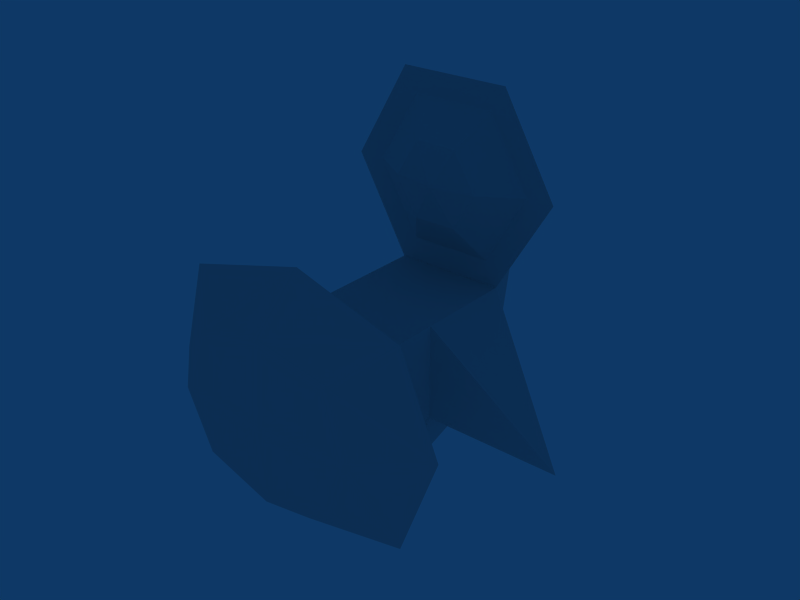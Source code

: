 # Source: Turret.blend  (saved by Blender 2.49.2; exported with 4.5.12 LTS)
import bpy
from mathutils import Matrix  # noqa: F401  (used for matrix-valued properties, if any)

bpy.ops.wm.read_factory_settings(use_empty=True)
scene = bpy.context.scene
scene.name = 'Scene'

# ---- collections
col_collection_1 = bpy.data.collections.new('Collection 1'); scene.collection.children.link(col_collection_1)

# ---- materials (node trees are filled in below, after node groups)
mat_gameatlas = bpy.data.materials.new('GameAtlas')
mat_gameatlas.alpha_threshold = 0.0
mat_gameatlas.roughness = 0.5
mat_gameatlas.line_color = (0.0, 0.0, 0.0, 1.0)

# ---- material node trees

# ---- world
world_world = bpy.data.worlds.new('World'); scene.world = world_world
world_world.color = (0.05656, 0.2208, 0.4)
world_world.use_sun_shadow = False
world_world.sun_shadow_jitter_overblur = 0.0
world_world.cycles.sampling_method = 'MANUAL'
world_world.cycles.sample_map_resolution = 256

# ---- meshes
me_cube = bpy.data.meshes.new('Cube')
me_cube.from_pydata([(-0.0006115, 0.3817, 0.6247), (-0.0006115, 0.4851, 0.1924), (-0.001208, 0.4851, 0.4499), (-0.1487, 0.1878, 0.7074), (0.1486, 0.1878, 0.7074), (0.2973, 0.1878, 0.4499), (-0.2973, 0.1878, 0.4499), (-0.2221, 0.1878, 0.4499), (-0.1111, 0.1878, 0.6423), (-0.1111, 0.1878, 0.2576), (0.111, 0.1878, 0.2576), (0.2221, 0.1878, 0.4499), (0.111, 0.1878, 0.6423), (-0.05865, 0.1213, 0.5515), (0.05862, 0.1213, 0.5515), (0.1173, 0.1213, 0.4499), (0.05862, 0.1213, 0.3484), (-0.05865, 0.1213, 0.3484), (-0.1173, 0.1213, 0.4499), (-1.482e-05, 0.1009, 0.4499), (-0.0006115, 0.3886, -0.01902), (0.1486, 0.1861, 0.1938), (0.1486, 0.1861, -0.06038), (-0.1487, 0.1861, -0.06038), (-0.1487, 0.1861, 0.1938), (0.4352, 0.05521, -0.1737), (-1.444e-05, 0.05521, -0.3324), (-0.4352, 0.05521, -0.1737), (0.1486, -0.07767, 0.1938), (0.1486, -0.07767, -0.06038), (-0.1487, -0.07767, -0.06038), (-0.1487, -0.07767, 0.1938), (-0.1487, -0.3754, 0.1938), (0.1486, -0.3754, 0.1938), (-0.1487, -0.3754, -0.06038), (0.1486, -0.3754, -0.06038), (0.3042, -0.3754, 0.3268), (0.3042, -0.3754, -0.1934), (-0.3042, -0.3754, -0.1934), (-0.3042, -0.3754, 0.3268), (0.394, -0.3582, 0.06672), (-1.459e-05, -0.3582, -0.2702), (-0.394, -0.3582, 0.06672), (-1.473e-05, -0.3582, 0.4036), (-0.19, -0.4791, 0.2291), (0.1899, -0.4791, 0.2291), (-0.19, -0.4791, -0.09569), (0.1899, -0.4791, -0.09569), (-1.47e-05, -0.4898, 0.2771), (-0.2461, -0.4898, 0.06672), (-1.459e-05, -0.4898, -0.1437), (0.246, -0.4898, 0.06672), (-1.466e-05, -0.5067, 0.06672), (-1.466e-05, -0.156, 0.06672)], [], [(0, 3, 4), (0, 4, 5, 2), (2, 5, 21, 1), (1, 24, 6, 2), (3, 0, 2, 6), (3, 6, 7, 8), (6, 24, 9, 7), (24, 21, 10, 9), (21, 5, 11, 10), (5, 4, 12, 11), (4, 3, 8, 12), (12, 8, 13, 14), (11, 12, 14, 15), (10, 11, 15, 16), (9, 10, 16, 17), (7, 9, 17, 18), (8, 7, 18, 13), (19, 14, 13), (19, 15, 14), (19, 16, 15), (19, 17, 16), (19, 18, 17), (19, 13, 18), (1, 21, 22, 20), (24, 1, 20, 23), (20, 22, 23), (21, 24, 31, 28), (28, 25, 21), (29, 25, 28), (22, 25, 29), (29, 26, 22), (30, 26, 29), (23, 26, 30), (30, 27, 23), (31, 27, 30), (24, 27, 31), (28, 31, 32, 33), (31, 30, 34, 32), (30, 29, 35, 34), (29, 28, 33, 35), (43, 39, 44, 48), (36, 43, 48, 45), (48, 44, 52), (45, 48, 52), (42, 38, 46, 49), (39, 42, 49, 44), (49, 46, 52), (44, 49, 52), (41, 37, 47, 50), (38, 41, 50, 46), (50, 47, 52), (46, 50, 52), (40, 36, 45, 51), (37, 40, 51, 47), (51, 45, 52), (47, 51, 52), (36, 40, 53), (40, 37, 53), (37, 41, 53), (41, 38, 53), (38, 42, 53), (42, 39, 53), (43, 36, 53), (39, 43, 53), (22, 21, 25), (23, 27, 24), (22, 26, 23)])
_uv = me_cube.uv_layers.new(name='UVTex')
_uv.uv.foreach_set('vector', [0.8033, 0.1319, 0.835, 0.06838, 0.835, 0.196, 0.8033, 0.1319, 0.835, 0.196, 0.7363, 0.2598, 0.7363, 0.1317, 0.7363, 0.1317, 0.7363, 0.2598, 0.6382, 0.196, 0.6377, 0.1319, 0.6377, 0.1319, 0.6382, 0.06838, 0.7363, 0.004553, 0.7363, 0.1317, 0.835, 0.06838, 0.8033, 0.1319, 0.7363, 0.1317, 0.7363, 0.004553, 0.3934, 0.6921, 0.2934, 0.8655, 0.344, 0.8655, 0.4188, 0.736, 0.2934, 0.8655, 0.3934, 1.038, 0.4188, 0.995, 0.344, 0.8655, 0.3934, 1.038, 0.5936, 1.038, 0.5683, 0.995, 0.4188, 0.995, 0.5936, 1.038, 0.6937, 0.8655, 0.6431, 0.8655, 0.5683, 0.995, 0.6937, 0.8655, 0.5936, 0.6921, 0.5683, 0.736, 0.6431, 0.8655, 0.5936, 0.6921, 0.3934, 0.6921, 0.4188, 0.736, 0.5683, 0.736, 0.5683, 0.736, 0.4188, 0.736, 0.4541, 0.7971, 0.533, 0.7971, 0.6431, 0.8655, 0.5683, 0.736, 0.533, 0.7971, 0.5725, 0.8655, 0.5683, 0.995, 0.6431, 0.8655, 0.5725, 0.8655, 0.533, 0.9339, 0.4188, 0.995, 0.5683, 0.995, 0.533, 0.9339, 0.4541, 0.9339, 0.344, 0.8655, 0.4188, 0.995, 0.4541, 0.9339, 0.4146, 0.8655, 0.4188, 0.736, 0.344, 0.8655, 0.4146, 0.8655, 0.4541, 0.7971, 0.4935, 0.8655, 0.533, 0.7971, 0.4541, 0.7971, 0.4935, 0.8655, 0.5725, 0.8655, 0.533, 0.7971, 0.4935, 0.8655, 0.533, 0.9339, 0.5725, 0.8655, 0.4935, 0.8655, 0.4541, 0.9339, 0.533, 0.9339, 0.4935, 0.8655, 0.4146, 0.8655, 0.4541, 0.9339, 0.4935, 0.8655, 0.4541, 0.7971, 0.4146, 0.8655, 0.7425, 0.5962, 0.5931, 0.5969, 0.5931, 0.4698, 0.6943, 0.4905, 0.5931, 0.5969, 0.7425, 0.5962, 0.6943, 0.4905, 0.5931, 0.4698, 0.4997, 0.6943, 0.5743, 0.5931, 0.4257, 0.5931, 0.5743, 0.5931, 0.4257, 0.5931, 0.4257, 0.4612, 0.5743, 0.4612, 0.4612, 0.5969, 0.5276, 0.4132, 0.5931, 0.5969, 0.5743, 0.4698, 0.7176, 0.4132, 0.5743, 0.5969, 0.5743, 0.5931, 0.7176, 0.5276, 0.5743, 0.4612, 0.4612, 0.4698, 0.5276, 0.3338, 0.5931, 0.4698, 0.4257, 0.4698, 0.5, 0.3338, 0.5743, 0.4698, 0.5931, 0.4698, 0.5276, 0.3338, 0.4612, 0.4698, 0.4257, 0.4612, 0.2824, 0.5276, 0.4257, 0.5931, 1.353, 1.163, 1.359, 1.183, 1.353, 1.171, 0.5931, 0.5969, 0.5276, 0.4132, 0.4612, 0.5969, 0.5743, 0.4612, 0.4257, 0.4612, 0.4257, 0.3123, 0.5743, 0.3123, 0.4612, 0.5969, 0.4612, 0.4698, 0.3123, 0.4698, 0.3123, 0.5969, 0.4257, 0.4612, 0.5743, 0.4612, 0.5743, 0.3123, 0.4257, 0.3123, 0.4612, 0.4698, 0.4612, 0.5969, 0.3123, 0.5969, 0.3123, 0.4698, 0.494, 0.6504, 0.3494, 0.6869, 0.4037, 0.7333, 0.494, 0.7105, 0.6385, 0.6869, 0.494, 0.6504, 0.494, 0.7105, 0.5842, 0.7333, 0.494, 0.7105, 0.4037, 0.7333, 0.497, 0.8082, 0.5842, 0.7333, 0.494, 0.7105, 0.497, 0.8082, 0.3098, 0.8082, 0.3525, 0.6846, 0.4067, 0.731, 0.3801, 0.8082, 0.3494, 0.6869, 0.3098, 0.8082, 0.3801, 0.8082, 0.4037, 0.7333, 0.3801, 0.8082, 0.4067, 0.731, 0.497, 0.8082, 0.4037, 0.7333, 0.3801, 0.8082, 0.497, 0.8082, 0.497, 0.6481, 0.6416, 0.6846, 0.5873, 0.731, 0.497, 0.7082, 0.3525, 0.6846, 0.497, 0.6481, 0.497, 0.7082, 0.4067, 0.731, 0.497, 0.7082, 0.5873, 0.731, 0.497, 0.8082, 0.4067, 0.731, 0.497, 0.7082, 0.497, 0.8082, 0.6842, 0.8082, 0.6385, 0.6869, 0.5842, 0.7333, 0.6139, 0.8082, 0.6416, 0.6846, 0.6842, 0.8082, 0.6139, 0.8082, 0.5873, 0.731, 0.6139, 0.8082, 0.5842, 0.7333, 0.497, 0.8082, 0.5873, 0.731, 0.6139, 0.8082, 0.497, 0.8082, 0.6239, 0.6771, 0.6605, 0.5714, 0.5002, 0.5714, 0.6605, 0.5714, 0.6239, 0.4656, 0.5002, 0.5714, 0.6239, 0.4656, 0.5002, 0.4344, 0.5002, 0.5714, 0.5002, 0.4344, 0.3766, 0.4656, 0.5002, 0.5714, 0.3766, 0.4656, 0.34, 0.5714, 0.5002, 0.5714, 0.34, 0.5714, 0.3766, 0.6771, 0.5002, 0.5714, 0.5002, 0.7084, 0.6239, 0.6771, 0.5002, 0.5714, 0.3766, 0.6771, 0.5002, 0.7084, 0.5002, 0.5714, 0.5743, 0.4698, 0.5743, 0.5969, 0.7176, 0.4132, 0.4257, 0.4698, 0.2824, 0.4132, 0.4257, 0.5969, 0.5743, 0.4698, 0.5, 0.3338, 0.4257, 0.4698])
me_cube.materials.append(mat_gameatlas)
me_cube.use_remesh_preserve_volume = False
me_cube.use_remesh_preserve_attributes = False
me_cube.use_mirror_vertex_groups = False
me_cube.update()

# ---- objects
ob_turret = bpy.data.objects.new('Turret', me_cube)

# ---- transforms, parenting, visibility, modifiers, constraints
ob_turret.location = (0.0, 0.0, 0.0)
ob_turret.lock_rotations_4d = False
ob_turret.empty_display_type = 'ARROWS'
ob_turret.color = (0.0, 0.0, 0.0, 1.0)
ob_turret.lineart.crease_threshold = 0.0
_vg = ob_turret.vertex_groups.new(name='Group')

# ---- collection membership
col_collection_1.objects.link(ob_turret)

# ---- scene / render settings (as saved in the file)
scene.frame_start = 1; scene.frame_end = 250; scene.frame_set(1)
scene.render.engine = 'BLENDER_EEVEE_NEXT'
scene.render.image_settings.file_format = 'JPEG'
scene.render.image_settings.color_mode = 'RGB'
scene.render.image_settings.compression = 90
scene.render.resolution_x = 800
scene.render.resolution_y = 600
scene.render.pixel_aspect_x = 100.0
scene.render.pixel_aspect_y = 100.0
scene.render.fps = 25
scene.render.dither_intensity = 0.0
scene.render.use_compositing = False
scene.render.use_sequencer = False
scene.render.bake_margin = 2
scene.render.bake_bias = 0.0
scene.render.use_stamp_time = False
scene.render.use_stamp_date = False
scene.render.use_stamp_frame = False
scene.render.use_stamp_camera = False
scene.render.use_stamp_scene = False
scene.render.use_stamp_filename = False
scene.render.use_stamp_render_time = False
scene.render.stamp_font_size = 0
scene.cycles.use_denoising = False
scene.cycles.samples = 10
scene.cycles.sampling_pattern = 'TABULATED_SOBOL'
scene.cycles.light_sampling_threshold = 0.0
scene.cycles.use_adaptive_sampling = False
scene.cycles.use_light_tree = False
scene.cycles.blur_glossy = 0.0
scene.cycles.volume_bounces = 1
scene.cycles.pixel_filter_type = 'GAUSSIAN'
scene.cycles.sample_clamp_indirect = 0.0
scene.view_settings.view_transform = 'Raw'
bpy.context.view_layer.update()

# ---- added for rendering (the .blend has no active camera): camera
cam_auto = bpy.data.cameras.new('AutoCamera')
cam_auto.lens = 50.0
cam_auto.sensor_width = 36.0
cam_auto.clip_end = 1000.0
ob_auto_camera = bpy.data.objects.new('AutoCamera', cam_auto)
scene.collection.objects.link(ob_auto_camera)
ob_auto_camera.location = (1.55437, -1.87606, 1.43102)
ob_auto_camera.rotation_euler = (1.09748, -7.21219e-08, 0.694738)
scene.camera = ob_auto_camera
bpy.context.view_layer.update()
